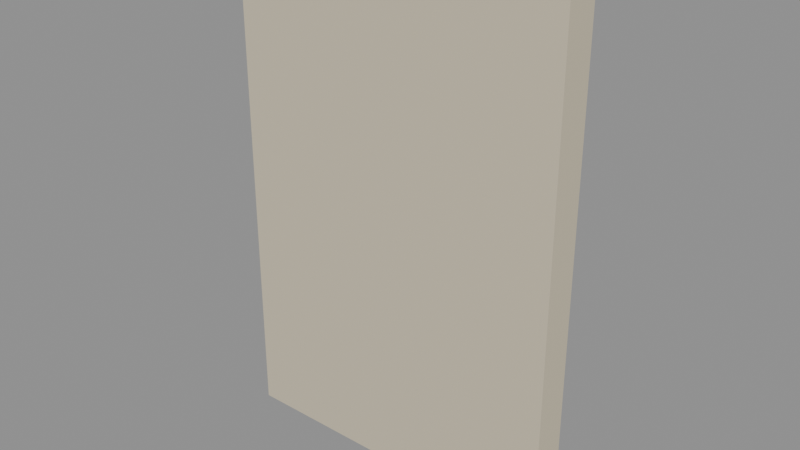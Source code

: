 # Source: wall_2m.blend  (saved by Blender 4.5.90; exported with 4.5.12 LTS)
import bpy
from mathutils import Matrix  # noqa: F401  (used for matrix-valued properties, if any)

bpy.ops.wm.read_factory_settings(use_empty=True)
scene = bpy.context.scene
scene.name = 'Scene'

# ---- materials (node trees are filled in below, after node groups)
mat_plaster = bpy.data.materials.new('Plaster')
mat_plaster.diffuse_color = (0.64, 0.57, 0.42, 1.0)

# ---- material node trees
mat_plaster.use_nodes = True; mat_plaster.node_tree.nodes.clear()
_N = mat_plaster.node_tree.nodes; _L = mat_plaster.node_tree.links
n0 = _N.new('ShaderNodeBsdfPrincipled'); n0.name = 'Principled BSDF'; n0.location = (-200, 100)
n0.inputs[0].default_value = (0.64, 0.57, 0.42, 1.0)
n0.inputs[2].default_value = 0.9
n1 = _N.new('ShaderNodeOutputMaterial'); n1.name = 'Material Output'; n1.location = (200, 100)
_L.new(n0.outputs[0], n1.inputs[0])
n1.is_active_output = True

# ---- meshes
me_plasterpanel_mesh = bpy.data.meshes.new('PlasterPanel_Mesh')
me_plasterpanel_mesh.from_pydata([(-1.0, 0.1, -1.5), (1.0, 0.1, -1.5), (1.0, 0.1, 1.5), (-1.0, 0.1, 1.5), (-1.0, -0.1, -1.5), (1.0, -0.1, -1.5), (1.0, -0.1, 1.5), (-1.0, -0.1, 1.5)], [], [(0, 3, 2, 1), (4, 5, 6, 7), (0, 4, 7, 3), (1, 2, 6, 5), (0, 1, 5, 4), (3, 7, 6, 2)])
_uv = me_plasterpanel_mesh.uv_layers.new(name='UVMap')
_uv.uv.foreach_set('vector', [-1.0, -1.5, -1.0, 1.5, 1.0, 1.5, 1.0, -1.5, -1.0, -1.5, 1.0, -1.5, 1.0, 1.5, -1.0, 1.5, 0.1, -1.5, -0.1, -1.5, -0.1, 1.5, 0.1, 1.5, 0.1, -1.5, 0.1, 1.5, -0.1, 1.5, -0.1, -1.5, -1.0, 0.1, 1.0, 0.1, 1.0, -0.1, -1.0, -0.1, -1.0, 0.1, -1.0, -0.1, 1.0, -0.1, 1.0, 0.1])
me_plasterpanel_mesh.materials.append(mat_plaster)
me_plasterpanel_mesh.update()

# ---- objects
ob_moduleroot = bpy.data.objects.new('ModuleRoot', None)
ob_plasterpanel = bpy.data.objects.new('PlasterPanel', me_plasterpanel_mesh)
ob_socketstart = bpy.data.objects.new('SocketStart', None)
ob_socketend = bpy.data.objects.new('SocketEnd', None)

# ---- transforms, parenting, visibility, modifiers, constraints
ob_moduleroot.location = (0.0, 0.0, 0.0)
ob_plasterpanel.parent = ob_moduleroot
ob_plasterpanel.location = (1.0, 0.0, 1.5)
ob_socketstart.parent = ob_moduleroot
ob_socketstart.location = (0.0, 0.0, 0.0)
ob_socketstart.empty_display_type = 'ARROWS'
ob_socketstart.empty_display_size = 0.15
ob_socketend.parent = ob_moduleroot
ob_socketend.location = (2.0, 0.0, 0.0)
ob_socketend.empty_display_type = 'ARROWS'
ob_socketend.empty_display_size = 0.15

# ---- collection membership
scene.collection.objects.link(ob_moduleroot)
scene.collection.objects.link(ob_plasterpanel)
scene.collection.objects.link(ob_socketstart)
scene.collection.objects.link(ob_socketend)

# ---- scene / render settings (as saved in the file)
scene.frame_start = 1; scene.frame_end = 250; scene.frame_set(1)
scene.render.engine = 'BLENDER_EEVEE_NEXT'
bpy.context.view_layer.update()

# ---- added for rendering (the .blend has no active camera and no usable light): camera, sun + grey world if the file has none
cam_auto = bpy.data.cameras.new('AutoCamera')
cam_auto.lens = 50.0
cam_auto.sensor_width = 36.0
cam_auto.clip_end = 1000.0
ob_auto_camera = bpy.data.objects.new('AutoCamera', cam_auto)
scene.collection.objects.link(ob_auto_camera)
ob_auto_camera.location = (4.34107, -4.00929, 4.17286)
ob_auto_camera.rotation_euler = (1.09748, -7.21219e-08, 0.694738)
scene.camera = ob_auto_camera
light_auto_sun = bpy.data.lights.new('AutoSun', 'SUN')
light_auto_sun.energy = 3.0
light_auto_sun.angle = 0.0523599
ob_auto_sun = bpy.data.objects.new('AutoSun', light_auto_sun)
scene.collection.objects.link(ob_auto_sun)
ob_auto_sun.rotation_euler = (0.872665, 0.174533, 0.523599)
if scene.world is None:
    world_auto = bpy.data.worlds.new('AutoWorld')
    world_auto.color = (0.3, 0.3, 0.3)
    scene.world = world_auto
bpy.context.view_layer.update()
